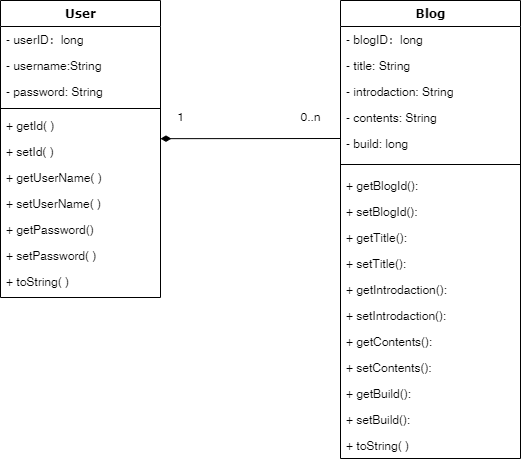

The diagram above was exported from draw.io. Its source (the exported page's mxGraphModel, read from the mxfile embedded in the PNG):
<mxGraphModel dx="716" dy="339" grid="1" gridSize="10" guides="1" tooltips="1" connect="1" arrows="1" fold="1" page="1" pageScale="1" pageWidth="1100" pageHeight="850" background="none" math="0" shadow="0">
  <root>
    <mxCell id="0" />
    <mxCell id="1" parent="0" />
    <mxCell id="78961159f06e98e8-17" value="User" style="swimlane;html=1;fontStyle=1;align=center;verticalAlign=top;childLayout=stackLayout;horizontal=1;startSize=26;horizontalStack=0;resizeParent=1;resizeLast=0;collapsible=1;marginBottom=0;swimlaneFillColor=#ffffff;rounded=0;shadow=0;comic=0;labelBackgroundColor=none;strokeWidth=1;fillColor=none;fontFamily=Verdana;fontSize=12" parent="1" vertex="1">
      <mxGeometry x="90" y="83" width="160" height="297" as="geometry" />
    </mxCell>
    <mxCell id="78961159f06e98e8-21" value="- userID：long" style="text;html=1;strokeColor=none;fillColor=none;align=left;verticalAlign=top;spacingLeft=4;spacingRight=4;whiteSpace=wrap;overflow=hidden;rotatable=0;points=[[0,0.5],[1,0.5]];portConstraint=eastwest;" parent="78961159f06e98e8-17" vertex="1">
      <mxGeometry y="26" width="160" height="26" as="geometry" />
    </mxCell>
    <mxCell id="78961159f06e98e8-23" value="- username:String&amp;nbsp;" style="text;html=1;strokeColor=none;fillColor=none;align=left;verticalAlign=top;spacingLeft=4;spacingRight=4;whiteSpace=wrap;overflow=hidden;rotatable=0;points=[[0,0.5],[1,0.5]];portConstraint=eastwest;" parent="78961159f06e98e8-17" vertex="1">
      <mxGeometry y="52" width="160" height="26" as="geometry" />
    </mxCell>
    <mxCell id="78961159f06e98e8-25" value="- password: String" style="text;html=1;strokeColor=none;fillColor=none;align=left;verticalAlign=top;spacingLeft=4;spacingRight=4;whiteSpace=wrap;overflow=hidden;rotatable=0;points=[[0,0.5],[1,0.5]];portConstraint=eastwest;" parent="78961159f06e98e8-17" vertex="1">
      <mxGeometry y="78" width="160" height="26" as="geometry" />
    </mxCell>
    <mxCell id="78961159f06e98e8-19" value="" style="line;html=1;strokeWidth=1;fillColor=none;align=left;verticalAlign=middle;spacingTop=-1;spacingLeft=3;spacingRight=3;rotatable=0;labelPosition=right;points=[];portConstraint=eastwest;" parent="78961159f06e98e8-17" vertex="1">
      <mxGeometry y="104" width="160" height="8" as="geometry" />
    </mxCell>
    <mxCell id="78961159f06e98e8-20" value="+ getId( )" style="text;html=1;strokeColor=none;fillColor=none;align=left;verticalAlign=top;spacingLeft=4;spacingRight=4;whiteSpace=wrap;overflow=hidden;rotatable=0;points=[[0,0.5],[1,0.5]];portConstraint=eastwest;" parent="78961159f06e98e8-17" vertex="1">
      <mxGeometry y="112" width="160" height="26" as="geometry" />
    </mxCell>
    <mxCell id="78961159f06e98e8-27" value="+ setId( )" style="text;html=1;strokeColor=none;fillColor=none;align=left;verticalAlign=top;spacingLeft=4;spacingRight=4;whiteSpace=wrap;overflow=hidden;rotatable=0;points=[[0,0.5],[1,0.5]];portConstraint=eastwest;" parent="78961159f06e98e8-17" vertex="1">
      <mxGeometry y="138" width="160" height="26" as="geometry" />
    </mxCell>
    <mxCell id="LKHHyKCGWQwWMIwYIg1F-5" value="+ getUserName( )" style="text;html=1;strokeColor=none;fillColor=none;align=left;verticalAlign=top;spacingLeft=4;spacingRight=4;whiteSpace=wrap;overflow=hidden;rotatable=0;points=[[0,0.5],[1,0.5]];portConstraint=eastwest;" vertex="1" parent="78961159f06e98e8-17">
      <mxGeometry y="164" width="160" height="26" as="geometry" />
    </mxCell>
    <mxCell id="LKHHyKCGWQwWMIwYIg1F-6" value="+ setUserName( )" style="text;html=1;strokeColor=none;fillColor=none;align=left;verticalAlign=top;spacingLeft=4;spacingRight=4;whiteSpace=wrap;overflow=hidden;rotatable=0;points=[[0,0.5],[1,0.5]];portConstraint=eastwest;" vertex="1" parent="78961159f06e98e8-17">
      <mxGeometry y="190" width="160" height="26" as="geometry" />
    </mxCell>
    <mxCell id="LKHHyKCGWQwWMIwYIg1F-7" value="+ getPassword()" style="text;html=1;strokeColor=none;fillColor=none;align=left;verticalAlign=top;spacingLeft=4;spacingRight=4;whiteSpace=wrap;overflow=hidden;rotatable=0;points=[[0,0.5],[1,0.5]];portConstraint=eastwest;" vertex="1" parent="78961159f06e98e8-17">
      <mxGeometry y="216" width="160" height="26" as="geometry" />
    </mxCell>
    <mxCell id="LKHHyKCGWQwWMIwYIg1F-8" value="+ setPassword( )" style="text;html=1;strokeColor=none;fillColor=none;align=left;verticalAlign=top;spacingLeft=4;spacingRight=4;whiteSpace=wrap;overflow=hidden;rotatable=0;points=[[0,0.5],[1,0.5]];portConstraint=eastwest;" vertex="1" parent="78961159f06e98e8-17">
      <mxGeometry y="242" width="160" height="26" as="geometry" />
    </mxCell>
    <mxCell id="LKHHyKCGWQwWMIwYIg1F-9" value="+ toString( )" style="text;html=1;strokeColor=none;fillColor=none;align=left;verticalAlign=top;spacingLeft=4;spacingRight=4;whiteSpace=wrap;overflow=hidden;rotatable=0;points=[[0,0.5],[1,0.5]];portConstraint=eastwest;" vertex="1" parent="78961159f06e98e8-17">
      <mxGeometry y="268" width="160" height="26" as="geometry" />
    </mxCell>
    <mxCell id="78961159f06e98e8-30" value="Blog" style="swimlane;html=1;fontStyle=1;align=center;verticalAlign=top;childLayout=stackLayout;horizontal=1;startSize=26;horizontalStack=0;resizeParent=1;resizeLast=0;collapsible=1;marginBottom=0;swimlaneFillColor=#ffffff;rounded=0;shadow=0;comic=0;labelBackgroundColor=none;strokeWidth=1;fillColor=none;fontFamily=Verdana;fontSize=12" parent="1" vertex="1">
      <mxGeometry x="430" y="83" width="180" height="458" as="geometry" />
    </mxCell>
    <mxCell id="78961159f06e98e8-31" value="- blogID：long" style="text;html=1;strokeColor=none;fillColor=none;align=left;verticalAlign=top;spacingLeft=4;spacingRight=4;whiteSpace=wrap;overflow=hidden;rotatable=0;points=[[0,0.5],[1,0.5]];portConstraint=eastwest;" parent="78961159f06e98e8-30" vertex="1">
      <mxGeometry y="26" width="180" height="26" as="geometry" />
    </mxCell>
    <mxCell id="78961159f06e98e8-32" value="- title: String" style="text;html=1;strokeColor=none;fillColor=none;align=left;verticalAlign=top;spacingLeft=4;spacingRight=4;whiteSpace=wrap;overflow=hidden;rotatable=0;points=[[0,0.5],[1,0.5]];portConstraint=eastwest;" parent="78961159f06e98e8-30" vertex="1">
      <mxGeometry y="52" width="180" height="26" as="geometry" />
    </mxCell>
    <mxCell id="78961159f06e98e8-33" value="- introdaction: String" style="text;html=1;strokeColor=none;fillColor=none;align=left;verticalAlign=top;spacingLeft=4;spacingRight=4;whiteSpace=wrap;overflow=hidden;rotatable=0;points=[[0,0.5],[1,0.5]];portConstraint=eastwest;" parent="78961159f06e98e8-30" vertex="1">
      <mxGeometry y="78" width="180" height="26" as="geometry" />
    </mxCell>
    <mxCell id="78961159f06e98e8-34" value="- contents: String" style="text;html=1;strokeColor=none;fillColor=none;align=left;verticalAlign=top;spacingLeft=4;spacingRight=4;whiteSpace=wrap;overflow=hidden;rotatable=0;points=[[0,0.5],[1,0.5]];portConstraint=eastwest;" parent="78961159f06e98e8-30" vertex="1">
      <mxGeometry y="104" width="180" height="26" as="geometry" />
    </mxCell>
    <mxCell id="LKHHyKCGWQwWMIwYIg1F-13" value="- build: long" style="text;html=1;strokeColor=none;fillColor=none;align=left;verticalAlign=top;spacingLeft=4;spacingRight=4;whiteSpace=wrap;overflow=hidden;rotatable=0;points=[[0,0.5],[1,0.5]];portConstraint=eastwest;" vertex="1" parent="78961159f06e98e8-30">
      <mxGeometry y="130" width="180" height="26" as="geometry" />
    </mxCell>
    <mxCell id="78961159f06e98e8-38" value="" style="line;html=1;strokeWidth=1;fillColor=none;align=left;verticalAlign=middle;spacingTop=-1;spacingLeft=3;spacingRight=3;rotatable=0;labelPosition=right;points=[];portConstraint=eastwest;" parent="78961159f06e98e8-30" vertex="1">
      <mxGeometry y="156" width="180" height="16" as="geometry" />
    </mxCell>
    <mxCell id="78961159f06e98e8-39" value="+ getBlogId():&amp;nbsp;" style="text;html=1;strokeColor=none;fillColor=none;align=left;verticalAlign=top;spacingLeft=4;spacingRight=4;whiteSpace=wrap;overflow=hidden;rotatable=0;points=[[0,0.5],[1,0.5]];portConstraint=eastwest;" parent="78961159f06e98e8-30" vertex="1">
      <mxGeometry y="172" width="180" height="26" as="geometry" />
    </mxCell>
    <mxCell id="78961159f06e98e8-40" value="+ setBlogId():" style="text;html=1;strokeColor=none;fillColor=none;align=left;verticalAlign=top;spacingLeft=4;spacingRight=4;whiteSpace=wrap;overflow=hidden;rotatable=0;points=[[0,0.5],[1,0.5]];portConstraint=eastwest;" parent="78961159f06e98e8-30" vertex="1">
      <mxGeometry y="198" width="180" height="26" as="geometry" />
    </mxCell>
    <mxCell id="LKHHyKCGWQwWMIwYIg1F-12" value="+ getTitle():" style="text;html=1;strokeColor=none;fillColor=none;align=left;verticalAlign=top;spacingLeft=4;spacingRight=4;whiteSpace=wrap;overflow=hidden;rotatable=0;points=[[0,0.5],[1,0.5]];portConstraint=eastwest;" vertex="1" parent="78961159f06e98e8-30">
      <mxGeometry y="224" width="180" height="26" as="geometry" />
    </mxCell>
    <mxCell id="78961159f06e98e8-42" value="+ setTitle():" style="text;html=1;strokeColor=none;fillColor=none;align=left;verticalAlign=top;spacingLeft=4;spacingRight=4;whiteSpace=wrap;overflow=hidden;rotatable=0;points=[[0,0.5],[1,0.5]];portConstraint=eastwest;" parent="78961159f06e98e8-30" vertex="1">
      <mxGeometry y="250" width="180" height="26" as="geometry" />
    </mxCell>
    <mxCell id="LKHHyKCGWQwWMIwYIg1F-14" value="+ getIntrodaction():" style="text;html=1;strokeColor=none;fillColor=none;align=left;verticalAlign=top;spacingLeft=4;spacingRight=4;whiteSpace=wrap;overflow=hidden;rotatable=0;points=[[0,0.5],[1,0.5]];portConstraint=eastwest;" vertex="1" parent="78961159f06e98e8-30">
      <mxGeometry y="276" width="180" height="26" as="geometry" />
    </mxCell>
    <mxCell id="LKHHyKCGWQwWMIwYIg1F-16" value="+ setIntrodaction():" style="text;html=1;strokeColor=none;fillColor=none;align=left;verticalAlign=top;spacingLeft=4;spacingRight=4;whiteSpace=wrap;overflow=hidden;rotatable=0;points=[[0,0.5],[1,0.5]];portConstraint=eastwest;" vertex="1" parent="78961159f06e98e8-30">
      <mxGeometry y="302" width="180" height="26" as="geometry" />
    </mxCell>
    <mxCell id="LKHHyKCGWQwWMIwYIg1F-17" value="+ getContents():" style="text;html=1;strokeColor=none;fillColor=none;align=left;verticalAlign=top;spacingLeft=4;spacingRight=4;whiteSpace=wrap;overflow=hidden;rotatable=0;points=[[0,0.5],[1,0.5]];portConstraint=eastwest;" vertex="1" parent="78961159f06e98e8-30">
      <mxGeometry y="328" width="180" height="26" as="geometry" />
    </mxCell>
    <mxCell id="LKHHyKCGWQwWMIwYIg1F-18" value="+ setContents():" style="text;html=1;strokeColor=none;fillColor=none;align=left;verticalAlign=top;spacingLeft=4;spacingRight=4;whiteSpace=wrap;overflow=hidden;rotatable=0;points=[[0,0.5],[1,0.5]];portConstraint=eastwest;" vertex="1" parent="78961159f06e98e8-30">
      <mxGeometry y="354" width="180" height="26" as="geometry" />
    </mxCell>
    <mxCell id="LKHHyKCGWQwWMIwYIg1F-19" value="+ getBuild():" style="text;html=1;strokeColor=none;fillColor=none;align=left;verticalAlign=top;spacingLeft=4;spacingRight=4;whiteSpace=wrap;overflow=hidden;rotatable=0;points=[[0,0.5],[1,0.5]];portConstraint=eastwest;" vertex="1" parent="78961159f06e98e8-30">
      <mxGeometry y="380" width="180" height="26" as="geometry" />
    </mxCell>
    <mxCell id="LKHHyKCGWQwWMIwYIg1F-20" value="+ setBuild():" style="text;html=1;strokeColor=none;fillColor=none;align=left;verticalAlign=top;spacingLeft=4;spacingRight=4;whiteSpace=wrap;overflow=hidden;rotatable=0;points=[[0,0.5],[1,0.5]];portConstraint=eastwest;" vertex="1" parent="78961159f06e98e8-30">
      <mxGeometry y="406" width="180" height="26" as="geometry" />
    </mxCell>
    <mxCell id="LKHHyKCGWQwWMIwYIg1F-21" value="+ toString( )" style="text;html=1;strokeColor=none;fillColor=none;align=left;verticalAlign=top;spacingLeft=4;spacingRight=4;whiteSpace=wrap;overflow=hidden;rotatable=0;points=[[0,0.5],[1,0.5]];portConstraint=eastwest;" vertex="1" parent="78961159f06e98e8-30">
      <mxGeometry y="432" width="180" height="26" as="geometry" />
    </mxCell>
    <mxCell id="LKHHyKCGWQwWMIwYIg1F-4" value="" style="endArrow=none;startArrow=diamondThin;endFill=0;startFill=1;html=1;verticalAlign=bottom;labelBackgroundColor=none;strokeWidth=1;startSize=8;endSize=8;rounded=0;" edge="1" parent="1">
      <mxGeometry width="160" relative="1" as="geometry">
        <mxPoint x="250" y="221.16" as="sourcePoint" />
        <mxPoint x="430" y="221" as="targetPoint" />
      </mxGeometry>
    </mxCell>
    <mxCell id="LKHHyKCGWQwWMIwYIg1F-10" value="1" style="text;html=1;resizable=0;autosize=1;align=center;verticalAlign=middle;points=[];fillColor=none;strokeColor=none;rounded=0;" vertex="1" parent="1">
      <mxGeometry x="260" y="190" width="20" height="20" as="geometry" />
    </mxCell>
    <mxCell id="LKHHyKCGWQwWMIwYIg1F-11" value="0..n" style="text;html=1;resizable=0;autosize=1;align=center;verticalAlign=middle;points=[];fillColor=none;strokeColor=none;rounded=0;" vertex="1" parent="1">
      <mxGeometry x="380" y="190" width="40" height="20" as="geometry" />
    </mxCell>
  </root>
</mxGraphModel>